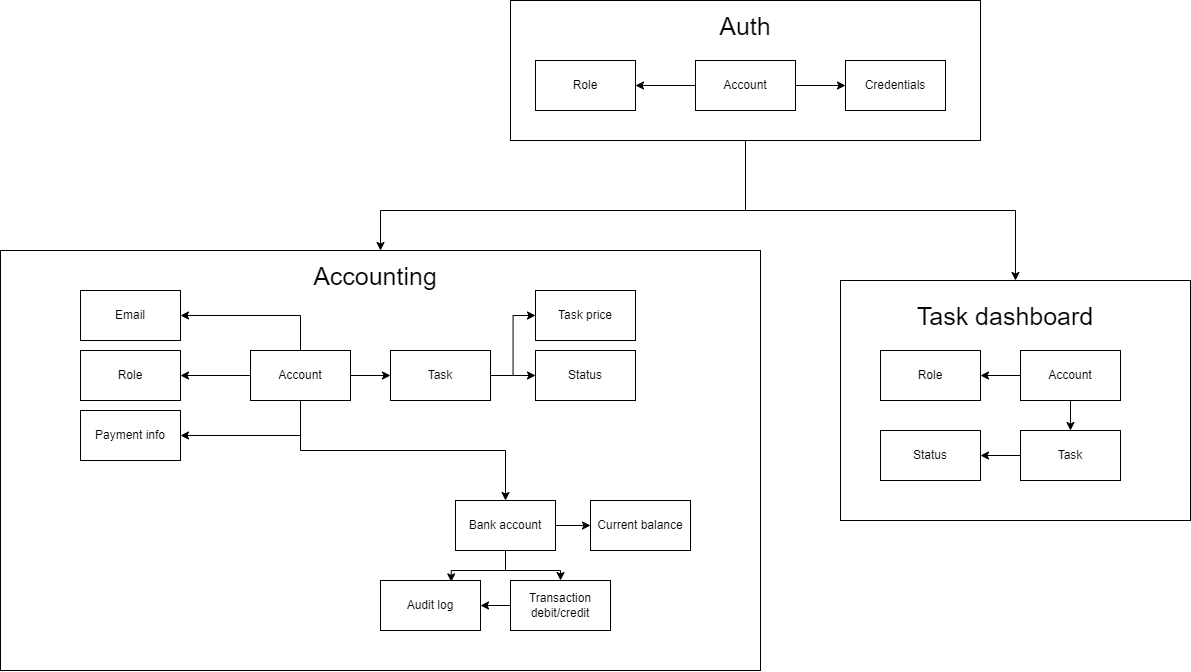

The diagram above was exported from draw.io. Its source (the exported page's mxGraphModel, read from the mxfile embedded in the PNG):
<mxGraphModel dx="2881" dy="1077" grid="1" gridSize="10" guides="1" tooltips="1" connect="1" arrows="1" fold="1" page="1" pageScale="1" pageWidth="850" pageHeight="1100" background="#FFFFFF" math="0" shadow="0">
  <root>
    <mxCell id="0" />
    <mxCell id="1" parent="0" />
    <mxCell id="psQ2tQxTCB9r6PMYTwcU-87" value="" style="rounded=0;whiteSpace=wrap;html=1;fontSize=25;fillColor=none;" vertex="1" parent="1">
      <mxGeometry x="-560" y="410" width="760" height="420" as="geometry" />
    </mxCell>
    <mxCell id="psQ2tQxTCB9r6PMYTwcU-59" value="" style="rounded=0;whiteSpace=wrap;html=1;fontSize=25;fillColor=none;" vertex="1" parent="1">
      <mxGeometry x="280" y="440" width="350" height="240" as="geometry" />
    </mxCell>
    <mxCell id="psQ2tQxTCB9r6PMYTwcU-67" style="edgeStyle=orthogonalEdgeStyle;rounded=0;orthogonalLoop=1;jettySize=auto;html=1;entryX=0.5;entryY=0;entryDx=0;entryDy=0;fontSize=25;" edge="1" parent="1" source="psQ2tQxTCB9r6PMYTwcU-20" target="psQ2tQxTCB9r6PMYTwcU-59">
      <mxGeometry relative="1" as="geometry" />
    </mxCell>
    <mxCell id="psQ2tQxTCB9r6PMYTwcU-89" style="edgeStyle=orthogonalEdgeStyle;rounded=0;orthogonalLoop=1;jettySize=auto;html=1;fontSize=25;" edge="1" parent="1" source="psQ2tQxTCB9r6PMYTwcU-20" target="psQ2tQxTCB9r6PMYTwcU-87">
      <mxGeometry relative="1" as="geometry">
        <Array as="points">
          <mxPoint x="185" y="370" />
          <mxPoint x="-180" y="370" />
        </Array>
      </mxGeometry>
    </mxCell>
    <mxCell id="psQ2tQxTCB9r6PMYTwcU-20" value="" style="rounded=0;whiteSpace=wrap;html=1;fontSize=25;fillColor=none;" vertex="1" parent="1">
      <mxGeometry x="-50" y="160" width="470" height="140" as="geometry" />
    </mxCell>
    <mxCell id="psQ2tQxTCB9r6PMYTwcU-11" style="edgeStyle=orthogonalEdgeStyle;rounded=0;orthogonalLoop=1;jettySize=auto;html=1;fontSize=25;" edge="1" parent="1" source="psQ2tQxTCB9r6PMYTwcU-1" target="psQ2tQxTCB9r6PMYTwcU-10">
      <mxGeometry relative="1" as="geometry" />
    </mxCell>
    <mxCell id="psQ2tQxTCB9r6PMYTwcU-12" style="edgeStyle=orthogonalEdgeStyle;rounded=0;orthogonalLoop=1;jettySize=auto;html=1;fontSize=25;" edge="1" parent="1" source="psQ2tQxTCB9r6PMYTwcU-1">
      <mxGeometry relative="1" as="geometry">
        <mxPoint x="285" y="245" as="targetPoint" />
      </mxGeometry>
    </mxCell>
    <mxCell id="psQ2tQxTCB9r6PMYTwcU-1" value="Account" style="rounded=0;whiteSpace=wrap;html=1;" vertex="1" parent="1">
      <mxGeometry x="135" y="220" width="100" height="50" as="geometry" />
    </mxCell>
    <mxCell id="psQ2tQxTCB9r6PMYTwcU-16" style="edgeStyle=orthogonalEdgeStyle;rounded=0;orthogonalLoop=1;jettySize=auto;html=1;fontSize=25;" edge="1" parent="1" source="psQ2tQxTCB9r6PMYTwcU-4" target="psQ2tQxTCB9r6PMYTwcU-15">
      <mxGeometry relative="1" as="geometry" />
    </mxCell>
    <mxCell id="psQ2tQxTCB9r6PMYTwcU-4" value="Task" style="rounded=0;whiteSpace=wrap;html=1;" vertex="1" parent="1">
      <mxGeometry x="460" y="590" width="100" height="50" as="geometry" />
    </mxCell>
    <mxCell id="psQ2tQxTCB9r6PMYTwcU-10" value="Role" style="rounded=0;whiteSpace=wrap;html=1;" vertex="1" parent="1">
      <mxGeometry x="-25" y="220" width="100" height="50" as="geometry" />
    </mxCell>
    <mxCell id="psQ2tQxTCB9r6PMYTwcU-13" value="Credentials" style="rounded=0;whiteSpace=wrap;html=1;" vertex="1" parent="1">
      <mxGeometry x="285" y="220" width="100" height="50" as="geometry" />
    </mxCell>
    <mxCell id="psQ2tQxTCB9r6PMYTwcU-15" value="Status" style="rounded=0;whiteSpace=wrap;html=1;" vertex="1" parent="1">
      <mxGeometry x="320" y="590" width="100" height="50" as="geometry" />
    </mxCell>
    <mxCell id="psQ2tQxTCB9r6PMYTwcU-17" value="Current balance" style="rounded=0;whiteSpace=wrap;html=1;" vertex="1" parent="1">
      <mxGeometry x="30" y="660" width="100" height="50" as="geometry" />
    </mxCell>
    <mxCell id="psQ2tQxTCB9r6PMYTwcU-84" style="edgeStyle=orthogonalEdgeStyle;rounded=0;orthogonalLoop=1;jettySize=auto;html=1;entryX=0.707;entryY=0.028;entryDx=0;entryDy=0;entryPerimeter=0;fontSize=25;" edge="1" parent="1" source="psQ2tQxTCB9r6PMYTwcU-21" target="psQ2tQxTCB9r6PMYTwcU-38">
      <mxGeometry relative="1" as="geometry" />
    </mxCell>
    <mxCell id="psQ2tQxTCB9r6PMYTwcU-85" style="edgeStyle=orthogonalEdgeStyle;rounded=0;orthogonalLoop=1;jettySize=auto;html=1;fontSize=25;" edge="1" parent="1" source="psQ2tQxTCB9r6PMYTwcU-21" target="psQ2tQxTCB9r6PMYTwcU-81">
      <mxGeometry relative="1" as="geometry" />
    </mxCell>
    <mxCell id="psQ2tQxTCB9r6PMYTwcU-86" style="edgeStyle=orthogonalEdgeStyle;rounded=0;orthogonalLoop=1;jettySize=auto;html=1;fontSize=25;" edge="1" parent="1" source="psQ2tQxTCB9r6PMYTwcU-21" target="psQ2tQxTCB9r6PMYTwcU-17">
      <mxGeometry relative="1" as="geometry" />
    </mxCell>
    <mxCell id="psQ2tQxTCB9r6PMYTwcU-21" value="Bank account" style="rounded=0;whiteSpace=wrap;html=1;" vertex="1" parent="1">
      <mxGeometry x="-105" y="660" width="100" height="50" as="geometry" />
    </mxCell>
    <mxCell id="psQ2tQxTCB9r6PMYTwcU-26" style="edgeStyle=orthogonalEdgeStyle;rounded=0;orthogonalLoop=1;jettySize=auto;html=1;entryX=0.5;entryY=0;entryDx=0;entryDy=0;fontSize=25;" edge="1" parent="1" source="psQ2tQxTCB9r6PMYTwcU-23" target="psQ2tQxTCB9r6PMYTwcU-4">
      <mxGeometry relative="1" as="geometry" />
    </mxCell>
    <mxCell id="psQ2tQxTCB9r6PMYTwcU-91" style="edgeStyle=orthogonalEdgeStyle;rounded=0;orthogonalLoop=1;jettySize=auto;html=1;fontSize=25;" edge="1" parent="1" source="psQ2tQxTCB9r6PMYTwcU-23" target="psQ2tQxTCB9r6PMYTwcU-90">
      <mxGeometry relative="1" as="geometry" />
    </mxCell>
    <mxCell id="psQ2tQxTCB9r6PMYTwcU-23" value="Account" style="rounded=0;whiteSpace=wrap;html=1;" vertex="1" parent="1">
      <mxGeometry x="460" y="510" width="100" height="50" as="geometry" />
    </mxCell>
    <mxCell id="psQ2tQxTCB9r6PMYTwcU-32" style="edgeStyle=orthogonalEdgeStyle;rounded=0;orthogonalLoop=1;jettySize=auto;html=1;fontSize=25;" edge="1" parent="1" source="psQ2tQxTCB9r6PMYTwcU-30" target="psQ2tQxTCB9r6PMYTwcU-31">
      <mxGeometry relative="1" as="geometry" />
    </mxCell>
    <mxCell id="psQ2tQxTCB9r6PMYTwcU-68" style="edgeStyle=orthogonalEdgeStyle;rounded=0;orthogonalLoop=1;jettySize=auto;html=1;entryX=1;entryY=0.5;entryDx=0;entryDy=0;fontSize=25;" edge="1" parent="1" source="psQ2tQxTCB9r6PMYTwcU-30" target="psQ2tQxTCB9r6PMYTwcU-41">
      <mxGeometry relative="1" as="geometry">
        <Array as="points">
          <mxPoint x="-260" y="475" />
        </Array>
      </mxGeometry>
    </mxCell>
    <mxCell id="psQ2tQxTCB9r6PMYTwcU-73" style="edgeStyle=orthogonalEdgeStyle;rounded=0;orthogonalLoop=1;jettySize=auto;html=1;entryX=0;entryY=0.5;entryDx=0;entryDy=0;fontSize=25;" edge="1" parent="1" source="psQ2tQxTCB9r6PMYTwcU-30" target="psQ2tQxTCB9r6PMYTwcU-71">
      <mxGeometry relative="1" as="geometry" />
    </mxCell>
    <mxCell id="psQ2tQxTCB9r6PMYTwcU-78" style="edgeStyle=orthogonalEdgeStyle;rounded=0;orthogonalLoop=1;jettySize=auto;html=1;entryX=1;entryY=0.5;entryDx=0;entryDy=0;fontSize=25;" edge="1" parent="1" source="psQ2tQxTCB9r6PMYTwcU-30" target="psQ2tQxTCB9r6PMYTwcU-69">
      <mxGeometry relative="1" as="geometry">
        <Array as="points">
          <mxPoint x="-260" y="595" />
        </Array>
      </mxGeometry>
    </mxCell>
    <mxCell id="psQ2tQxTCB9r6PMYTwcU-80" style="edgeStyle=orthogonalEdgeStyle;rounded=0;orthogonalLoop=1;jettySize=auto;html=1;fontSize=25;" edge="1" parent="1" source="psQ2tQxTCB9r6PMYTwcU-30" target="psQ2tQxTCB9r6PMYTwcU-21">
      <mxGeometry relative="1" as="geometry">
        <Array as="points">
          <mxPoint x="-260" y="610" />
          <mxPoint x="-55" y="610" />
        </Array>
      </mxGeometry>
    </mxCell>
    <mxCell id="psQ2tQxTCB9r6PMYTwcU-30" value="Account" style="rounded=0;whiteSpace=wrap;html=1;" vertex="1" parent="1">
      <mxGeometry x="-310" y="510" width="100" height="50" as="geometry" />
    </mxCell>
    <mxCell id="psQ2tQxTCB9r6PMYTwcU-31" value="Role" style="rounded=0;whiteSpace=wrap;html=1;" vertex="1" parent="1">
      <mxGeometry x="-480" y="510" width="100" height="50" as="geometry" />
    </mxCell>
    <mxCell id="psQ2tQxTCB9r6PMYTwcU-38" value="Audit log" style="rounded=0;whiteSpace=wrap;html=1;" vertex="1" parent="1">
      <mxGeometry x="-180" y="740" width="100" height="50" as="geometry" />
    </mxCell>
    <mxCell id="psQ2tQxTCB9r6PMYTwcU-41" value="Email" style="rounded=0;whiteSpace=wrap;html=1;" vertex="1" parent="1">
      <mxGeometry x="-480" y="450" width="100" height="50" as="geometry" />
    </mxCell>
    <mxCell id="psQ2tQxTCB9r6PMYTwcU-61" value="Task dashboard" style="text;html=1;strokeColor=none;fillColor=none;align=center;verticalAlign=middle;whiteSpace=wrap;rounded=0;fontSize=25;" vertex="1" parent="1">
      <mxGeometry x="350" y="460" width="190" height="30" as="geometry" />
    </mxCell>
    <mxCell id="psQ2tQxTCB9r6PMYTwcU-62" value="Auth" style="text;html=1;strokeColor=none;fillColor=none;align=center;verticalAlign=middle;whiteSpace=wrap;rounded=0;fontSize=25;" vertex="1" parent="1">
      <mxGeometry x="90" y="170" width="190" height="30" as="geometry" />
    </mxCell>
    <mxCell id="psQ2tQxTCB9r6PMYTwcU-63" value="Accounting" style="text;html=1;strokeColor=none;fillColor=none;align=center;verticalAlign=middle;whiteSpace=wrap;rounded=0;fontSize=25;" vertex="1" parent="1">
      <mxGeometry x="-280" y="420" width="190" height="30" as="geometry" />
    </mxCell>
    <mxCell id="psQ2tQxTCB9r6PMYTwcU-69" value="Payment info" style="rounded=0;whiteSpace=wrap;html=1;" vertex="1" parent="1">
      <mxGeometry x="-480" y="570" width="100" height="50" as="geometry" />
    </mxCell>
    <mxCell id="psQ2tQxTCB9r6PMYTwcU-74" style="edgeStyle=orthogonalEdgeStyle;rounded=0;orthogonalLoop=1;jettySize=auto;html=1;entryX=0;entryY=0.5;entryDx=0;entryDy=0;fontSize=25;" edge="1" parent="1" source="psQ2tQxTCB9r6PMYTwcU-71" target="psQ2tQxTCB9r6PMYTwcU-72">
      <mxGeometry relative="1" as="geometry" />
    </mxCell>
    <mxCell id="psQ2tQxTCB9r6PMYTwcU-98" style="edgeStyle=orthogonalEdgeStyle;rounded=0;orthogonalLoop=1;jettySize=auto;html=1;entryX=0;entryY=0.5;entryDx=0;entryDy=0;fontSize=25;" edge="1" parent="1" source="psQ2tQxTCB9r6PMYTwcU-71" target="psQ2tQxTCB9r6PMYTwcU-97">
      <mxGeometry relative="1" as="geometry" />
    </mxCell>
    <mxCell id="psQ2tQxTCB9r6PMYTwcU-71" value="Task" style="rounded=0;whiteSpace=wrap;html=1;" vertex="1" parent="1">
      <mxGeometry x="-170" y="510" width="100" height="50" as="geometry" />
    </mxCell>
    <mxCell id="psQ2tQxTCB9r6PMYTwcU-72" value="Task price" style="rounded=0;whiteSpace=wrap;html=1;" vertex="1" parent="1">
      <mxGeometry x="-25" y="450" width="100" height="50" as="geometry" />
    </mxCell>
    <mxCell id="psQ2tQxTCB9r6PMYTwcU-100" style="edgeStyle=orthogonalEdgeStyle;rounded=0;orthogonalLoop=1;jettySize=auto;html=1;entryX=1;entryY=0.5;entryDx=0;entryDy=0;fontSize=25;" edge="1" parent="1" source="psQ2tQxTCB9r6PMYTwcU-81" target="psQ2tQxTCB9r6PMYTwcU-38">
      <mxGeometry relative="1" as="geometry" />
    </mxCell>
    <mxCell id="psQ2tQxTCB9r6PMYTwcU-81" value="Transaction debit/credit" style="rounded=0;whiteSpace=wrap;html=1;" vertex="1" parent="1">
      <mxGeometry x="-50" y="740" width="100" height="50" as="geometry" />
    </mxCell>
    <mxCell id="psQ2tQxTCB9r6PMYTwcU-90" value="Role" style="rounded=0;whiteSpace=wrap;html=1;" vertex="1" parent="1">
      <mxGeometry x="320" y="510" width="100" height="50" as="geometry" />
    </mxCell>
    <mxCell id="psQ2tQxTCB9r6PMYTwcU-97" value="Status" style="rounded=0;whiteSpace=wrap;html=1;" vertex="1" parent="1">
      <mxGeometry x="-25" y="510" width="100" height="50" as="geometry" />
    </mxCell>
  </root>
</mxGraphModel>